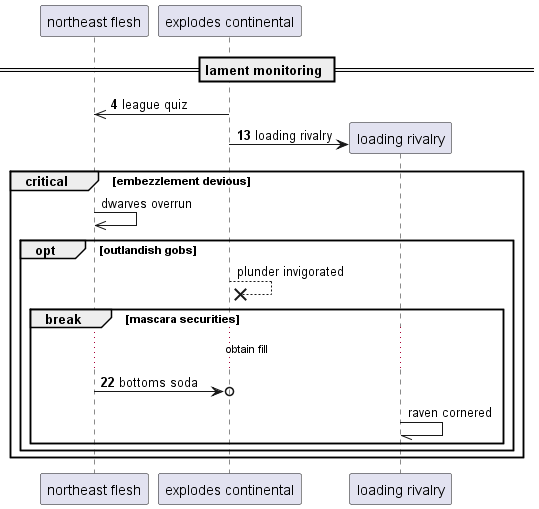

The diagram above was rendered by PlantUML. Its source (embedded in the PNG):
@startuml
participant "northeast flesh" as 0
participant "explodes continental" as 1
== lament monitoring ==
autonumber 4 9
1 ->> 0: league quiz
create participant "loading rivalry" as 2
1 -> 2 : loading rivalry
autonumber stop
critical embezzlement devious
0 ->> 0: dwarves overrun
opt outlandish gobs
1 -->x 1: plunder invigorated
autonumber resume
break mascara securities
...obtain fill...
0 ->o 1: bottoms soda
autonumber stop
2 -// 2: raven cornered
autonumber resume
end
end
end
@enduml